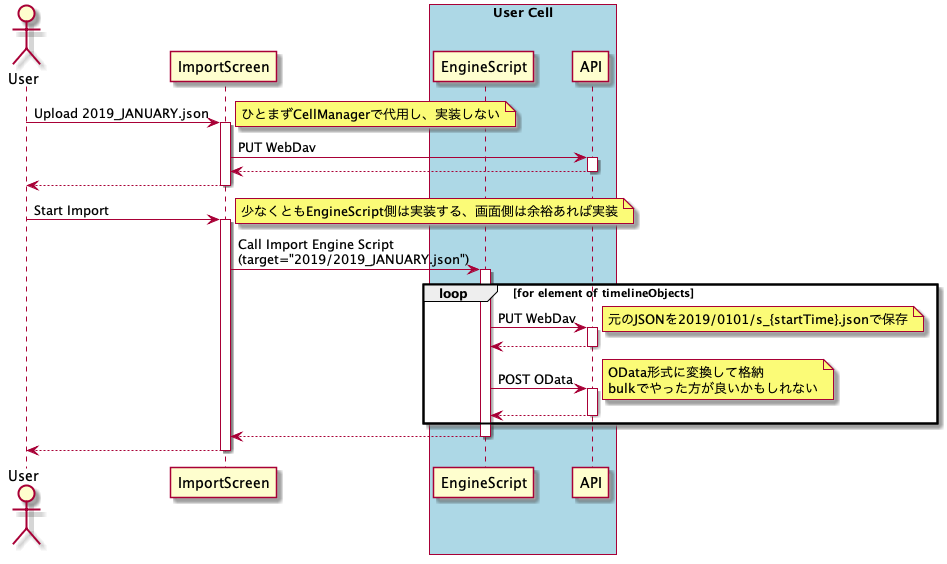

The diagram above was rendered by PlantUML. Its source (embedded in the PNG):
@startuml ImportScreen

actor User
participant ImportScreen

box "User Cell" #LightBlue
  participant EngineScript
  participant API
end box

User -> ImportScreen : Upload 2019_JANUARY.json
note right: ひとまずCellManagerで代用し、実装しない
activate ImportScreen
  ImportScreen -> API : PUT WebDav
  activate API
  ImportScreen <-- API
  deactivate API
User <-- ImportScreen
deactivate ImportScreen

User -> ImportScreen : Start Import
note right: 少なくともEngineScript側は実装する、画面側は余裕あれば実装
activate ImportScreen
  ImportScreen -> EngineScript : Call Import Engine Script\n(target="2019/2019_JANUARY.json")
  activate EngineScript
    loop for element of timelineObjects
      EngineScript -> API : PUT WebDav
      note right: 元のJSONを2019/0101/s_{startTime}.jsonで保存
      activate API
      EngineScript <-- API
      deactivate API

      EngineScript -> API : POST OData
      note right: OData形式に変換して格納\nbulkでやった方が良いかもしれない
      activate API
      EngineScript <-- API
      deactivate API
    end
  ImportScreen <-- EngineScript
  deactivate EngineScript
User <-- ImportScreen
deactivate ImportScreen

@enduml